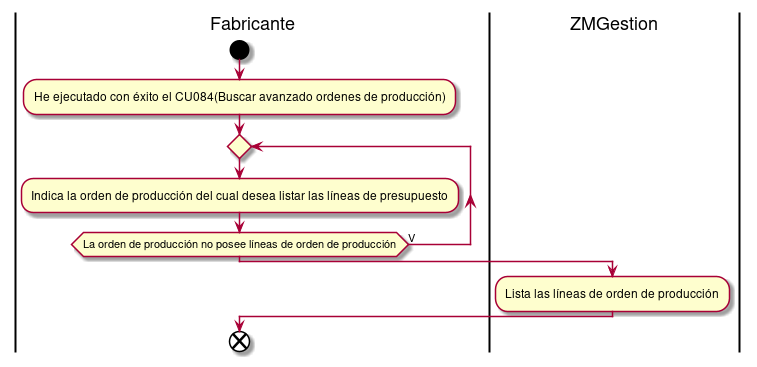

The diagram above was rendered by PlantUML. Its source (embedded in the PNG):
@startuml listarLineasOrdenProduccion
|Fabricante|
start
:He ejecutado con éxito el CU084(Buscar avanzado ordenes de producción);
repeat
:Indica la orden de producción del cual desea listar las líneas de presupuesto;
repeat while(La orden de producción no posee líneas de orden de producción) is (V)
|ZMGestion|
:Lista las líneas de orden de producción;
|Fabricante|
end
@enduml